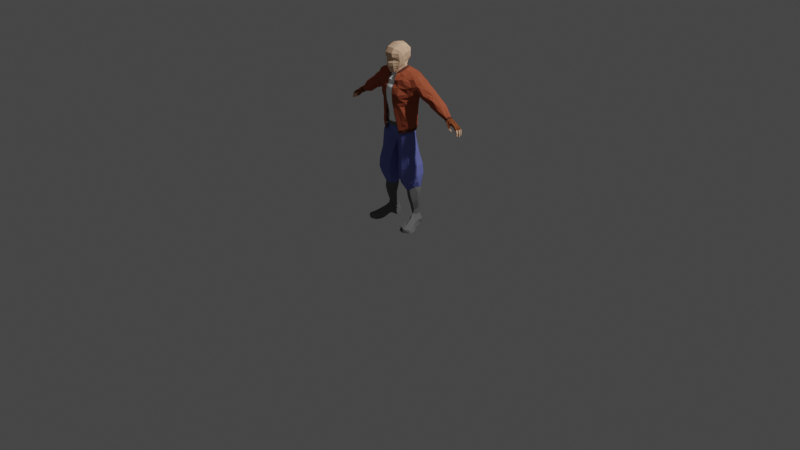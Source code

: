 # Source: Try.blend  (saved by Blender 2.92.15; exported with 4.5.12 LTS)
import bpy
from mathutils import Matrix  # noqa: F401  (used for matrix-valued properties, if any)

bpy.ops.wm.read_factory_settings(use_empty=True)
scene = bpy.context.scene
scene.name = 'Scene'

# ---- collections
col_collection = bpy.data.collections.new('Collection'); scene.collection.children.link(col_collection)

# ---- materials (node trees are filled in below, after node groups)
mat_skin = bpy.data.materials.new('skin')
mat_skin.alpha_threshold = 0.0
mat_skin.use_transparent_shadow = False
mat_skin.diffuse_color = (0.7613, 0.4942, 0.324, 1.0)
mat_skin.roughness = 0.5
mat_skin.specular_intensity = 0.01
mat_skin.line_color = (0.0, 0.0, 0.0, 1.0)
mat_boots = bpy.data.materials.new('boots')
mat_boots.alpha_threshold = 0.0
mat_boots.use_transparent_shadow = False
mat_boots.diffuse_color = (0.1559, 0.1559, 0.1559, 1.0)
mat_boots.roughness = 0.5
mat_boots.line_color = (0.0, 0.0, 0.0, 1.0)
mat_pants = bpy.data.materials.new('pants')
mat_pants.alpha_threshold = 0.0
mat_pants.use_transparent_shadow = False
mat_pants.diffuse_color = (0.153, 0.1743, 0.477, 1.0)
mat_pants.roughness = 0.5
mat_pants.specular_intensity = 0.01
mat_pants.line_color = (0.0, 0.0, 0.0, 1.0)
mat_material = bpy.data.materials.new('Material')
mat_material.use_transparent_shadow = False
mat_gloves = bpy.data.materials.new('Gloves')
mat_gloves.use_transparent_shadow = False
mat_gloves.diffuse_color = (0.2318, 0.07055, 0.0267, 1.0)
mat_belt = bpy.data.materials.new('Belt')
mat_belt.use_transparent_shadow = False
mat_belt.diffuse_color = (0.1559, 0.1559, 0.1559, 1.0)
mat_shirt = bpy.data.materials.new('Shirt')
mat_shirt.use_transparent_shadow = False
mat_shirt.diffuse_color = (1.0, 1.0, 1.0, 1.0)
mat_shirt.roughness = 1.0
mat_shirt.specular_intensity = 0.5137
mat_jacket = bpy.data.materials.new('Jacket')
mat_jacket.use_transparent_shadow = False
mat_jacket.diffuse_color = (0.3763, 0.09092, 0.0457, 1.0)
mat_kragen = bpy.data.materials.new('Kragen')
mat_kragen.use_transparent_shadow = False
mat_kragen.diffuse_color = (0.1413, 0.04667, 0.0319, 1.0)

# ---- material node trees
mat_material.use_nodes = True; mat_material.node_tree.nodes.clear()
_N = mat_material.node_tree.nodes; _L = mat_material.node_tree.links
n0 = _N.new('ShaderNodeBsdfPrincipled'); n0.name = 'Principled BSDF'; n0.location = (10, 300)
n0.distribution = 'GGX'
n0.subsurface_method = 'BURLEY'
n0.inputs[0].default_value = (0.0486, 0.03508, 0.8, 1.0)
n0.inputs[3].default_value = 1.45
n0.inputs[27].default_value = (0.0, 0.0, 0.0, 1.0)
n0.inputs[28].default_value = 1.0
n1 = _N.new('ShaderNodeOutputMaterial'); n1.name = 'Material Output'; n1.location = (300, 300)
_L.new(n0.outputs[0], n1.inputs[0])
n1.is_active_output = True

# ---- world
world_world = bpy.data.worlds.new('World'); scene.world = world_world
world_world.use_nodes = True; world_world.node_tree.nodes.clear()
_N = world_world.node_tree.nodes; _L = world_world.node_tree.links
n0 = _N.new('ShaderNodeOutputWorld'); n0.name = 'World Output'; n0.location = (300, 300)
n1 = _N.new('ShaderNodeBackground'); n1.name = 'Background'; n1.location = (10, 300)
n1.inputs[0].default_value = (0.05088, 0.05088, 0.05088, 1.0)
_L.new(n1.outputs[0], n0.inputs[0])
n0.is_active_output = True
world_world.color = (0.05088, 0.05088, 0.05088)
world_world.use_sun_shadow = False
world_world.sun_shadow_jitter_overblur = 0.0

# ---- cameras
cam_camera = bpy.data.cameras.new('Camera')
cam_camera.clip_end = 100.0
cam_camera.ortho_scale = 7.314

# ---- lights
light_light = bpy.data.lights.new('Light', 'POINT')
light_light.transmission_factor = 0.0
light_light.energy = 1000.0
light_light.shadow_soft_size = 0.1
light_light.shadow_maximum_resolution = 0.006
light_light.use_absolute_resolution = True

# ---- meshes
me_plane_000 = bpy.data.meshes.new('Plane.000')
me_plane_000.from_pydata([(0.5032, 0.1211, 0.332), (1.007, 0.1211, 0.4684), (0.8846, 0.1211, 0.6129), (1.122, 0.1915, 0.1708), (0.4888, 0.1211, 0.5523), (0.6657, 0.1211, 0.6683), (0.5805, 0.2706, 0.1674), (1.101, 0.107, -0.8259), (0.8035, 0.107, -0.745), (1.404, 0.107, -0.6323), (1.381, 0.107, -0.4231), (1.321, 0.107, -0.2273), (1.168, 0.1915, -0.03148), (0.6422, 0.2593, -0.007741), (0.7172, 0.107, -0.287), (0.7017, 0.107, -0.5139), (1.059, 0.3626, -0.5587), (1.006, 0.4507, -0.3478), (0.9012, 0.5916, -0.07417), (0.646, 1.62, 0.6123), (0.8534, 1.684, 0.5704), (0.7762, 1.207, 0.5125), (0.6801, 0.5916, 0.6191), (0.7772, 0.8309, 0.5608), (0.7964, 0.6095, 0.5866), (1.011, 1.808, 0.4373), (1.006, 1.538, 0.4055), (0.9378, 0.9688, 0.4374), (0.9092, 0.6529, 0.4713), (0.9354, 0.6725, 0.2595), (0.6006, 0.5416, 0.3319), (0.8185, 0.6915, 0.1116), (0.8337, 0.8816, 0.1655), (0.6888, 0.843, 0.1421), (0.5775, 0.916, 0.3111), (0.9323, 0.9664, 0.3052), (1.001, 1.424, 0.2417), (0.5055, 1.298, 0.2618), (0.6878, 1.201, 0.04414), (0.87, 1.306, 0.02898), (0.8537, 1.65, -0.07218), (0.6783, 1.539, -0.07724), (0.4685, 1.545, 0.1143), (1.018, 1.853, 0.2167), (0.5506, 1.578, 0.475), (0.6158, 1.233, 0.4259), (0.62, 0.8735, 0.4431), (0.5481, 0.4995, 0.4809), (0.5366, 0.4694, 0.3609), (0.8238, 0.296, -0.6502), (1.107, 0.2922, -0.7983), (1.355, 0.2381, -0.6045), (1.264, 0.2859, -0.3953), (1.209, 0.3384, -0.2132), (1.103, 0.4128, 0.003096), (0.5514, 0.3785, 0.3711), (0.6979, 0.4783, 0.05535), (0.751, 0.4305, -0.1913), (0.7675, 0.3664, -0.4195), (1.079, 0.4423, 0.2063), (1.041, 0.395, 0.4821), (0.9337, 0.3459, 0.6097), (0.6813, 0.2769, 0.6864), (0.4986, 0.3141, 0.6069), (0.6333, 0.4856, 0.2162), (0.6729, 0.6392, 0.2158), (0.7474, 1.976, 0.3068), (0.722, 4.943, 0.08991), (0.6872, 4.868, -0.1211), (2.043e-21, 4.452, -0.203), (0.5023, 4.701, -0.27), (0.3168, 4.57, -0.3125), (0.747, 4.734, 0.2489), (0.7719, 4.788, 0.0459), (0.3312, 4.336, -0.2949), (2.043e-21, 4.276, -0.09463), (0.5543, 4.441, -0.3587), (0.7286, 4.65, -0.2593), (0.6081, 4.626, 0.4419), (0.5412, 4.453, 0.5494), (0.319, 4.398, 0.6376), (2.043e-21, 4.398, 0.5835), (2.043e-21, 4.616, 0.5669), (0.2963, 4.608, 0.6333), (0.512, 4.698, 0.5465), (0.6787, 4.888, 0.2395), (0.5217, 4.877, 0.4918), (0.293, 4.829, 0.5776), (2.043e-21, 4.826, 0.5504), (2.043e-21, 4.22, 0.229), (0.6673, 4.561, 0.402), (0.5935, 4.362, 0.501), (0.4429, 4.279, 0.5631), (2.043e-21, 4.262, 0.4977), (0.2295, 3.512, 0.4722), (0.5221, 3.56, 0.5881), (0.8359, 3.761, 0.4722), (0.1253, 3.494, 0.134), (0.8359, 3.761, -0.2443), (0.2295, 3.512, -0.2443), (0.5221, 3.56, -0.3554), (0.9546, 3.805, 0.134), (1.095, 3.206, 0.08018), (0.607, 3.04, -0.4318), (0.2761, 3.057, -0.3155), (0.9674, 3.146, -0.3155), (0.1496, 3.072, 0.08018), (0.9674, 3.146, 0.5831), (0.607, 3.04, 0.7043), (0.2761, 3.057, 0.5831), (0.3052, 2.672, 0.6002), (0.6341, 2.684, 0.7278), (0.9961, 2.698, 0.6002), (0.1882, 2.668, 0.09157), (0.9961, 2.698, -0.3252), (0.3052, 2.672, -0.3252), (0.6341, 2.684, -0.4476), (1.136, 2.703, 0.09157), (1.101, 2.387, 0.1693), (0.6444, 2.304, -0.322), (0.3457, 2.249, -0.2104), (0.9732, 2.364, -0.2104), (0.2394, 2.23, 0.1693), (0.9732, 2.364, 0.5384), (0.6444, 2.304, 0.6547), (0.3457, 2.249, 0.5384), (0.4491, 1.9, 0.4102), (0.6598, 1.933, 0.6063), (0.8896, 2.003, 0.5379), (0.4041, 1.884, 0.1354), (0.9606, 2.099, 0.1055), (0.5911, 1.889, -0.07347), (0.7818, 1.965, -0.1011), (1.001, 2.074, 0.3208), (0.1894, 8.697, -0.5033), (0.4274, 8.584, -0.3593), (0.2211, 8.8, 0.2083), (0.3811, 8.687, 0.1619), (0.0004701, 8.706, -0.5032), (2.043e-21, 8.837, 0.2355), (0.4224, 8.701, -0.114), (0.1915, 8.847, -0.1453), (2.043e-21, 8.871, -0.1647), (0.3427, 8.195, 0.3694), (0.3874, 8.479, 0.3325), (0.418, 8.084, -0.3438), (0.418, 8.342, -0.3996), (0.193, 8.033, -0.5547), (0.2017, 8.311, -0.6194), (2.043e-21, 8.027, -0.6735), (2.043e-21, 8.287, -0.664), (2.043e-21, 8.235, 0.5355), (2.043e-21, 8.577, 0.4906), (0.1928, 8.226, 0.5089), (0.2577, 8.561, 0.447), (0.3942, 8.171, 0.09402), (0.4943, 8.488, -0.05537), (0.3194, 8.143, -0.4042), (0.3352, 8.239, -0.4445), (0.19, 8.103, -0.5231), (0.1929, 8.23, -0.552), (2.043e-21, 8.11, -0.6544), (2.043e-21, 8.234, -0.6477), (0.418, 8.465, -0.424), (0.194, 8.494, -0.6336), (2.043e-21, 8.485, -0.6498), (0.2999, 7.792, -0.3545), (0.3662, 7.919, -0.358), (0.1888, 7.772, -0.5215), (0.2054, 7.899, -0.5441), (0.279, 7.714, -0.2846), (2.043e-21, 7.558, -0.4838), (0.1478, 7.583, -0.438), (0.418, 7.941, -0.08503), (0.4603, 8.144, -0.1374), (0.4981, 8.349, -0.2067), (2.043e-21, 7.745, -0.6005), (2.043e-21, 7.871, -0.6415), (3.415, 5.336, 0.414), (3.483, 5.264, 0.3447), (3.455, 5.429, 0.4915), (2.958, 5.527, 0.1789), (3.016, 5.674, 0.2746), (2.89, 5.766, 0.5309), (3.063, 5.88, 0.3875), (2.896, 5.823, 0.5223), (3.062, 5.799, 0.2351), (2.847, 5.765, 0.3361), (3.004, 5.731, 0.3906), (2.999, 5.85, 0.4838), (2.945, 5.903, 0.2979), (3.482, 5.27, 0.3043), (3.406, 5.426, 0.4313), (3.168, 5.623, 0.4748), (3.433, 5.292, 0.2589), (3.365, 5.337, 0.27), (3.423, 5.305, 0.2074), (3.362, 5.342, 0.2219), (3.333, 5.536, 0.4302), (2.767, 5.712, 0.2403), (2.97, 5.648, 0.2368), (3.298, 5.538, 0.2242), (3.286, 5.379, 0.5152), (3.304, 5.46, 0.4967), (3.006, 5.767, 0.1908), (3.082, 5.606, 0.1557), (3.395, 5.569, 0.2872), (3.256, 5.725, 0.4065), (3.38, 5.564, 0.2156), (3.303, 5.573, 0.5264), (3.178, 5.455, 0.125), (3.304, 5.541, 0.303), (3.166, 5.521, 0.1577), (3.362, 5.362, 0.4874), (3.407, 5.313, 0.3509), (3.367, 5.428, 0.2863), (3.13, 5.486, 0.1994), (3.209, 5.538, 0.5536), (3.444, 5.431, 0.2743), (3.411, 5.565, 0.453), (3.429, 5.437, 0.2133), (3.362, 5.428, 0.2188), (3.392, 5.564, 0.5065), (3.3, 5.532, 0.487), (3.248, 5.551, 0.4986), (3.271, 5.449, 0.5434), (3.466, 5.286, 0.454), (3.342, 5.342, 0.523), (3.115, 5.608, 0.5446), (3.414, 5.321, 0.3068), (3.223, 5.72, 0.2306), (2.833, 5.785, 0.1708), (3.393, 5.328, 0.4482), (3.213, 5.71, 0.5021), (3.256, 5.714, 0.3273), (3.211, 5.633, 0.3268), (3.018, 5.556, 0.1131), (3.211, 5.634, 0.4061), (3.04, 5.549, 0.2168), (3.413, 5.414, 0.3095), (3.132, 5.424, 0.179), (3.404, 5.41, 0.3747), (3.177, 5.662, 0.558), (3.352, 5.467, 0.5181), (3.485, 5.413, 0.3208), (3.48, 5.304, 0.4234), (3.488, 5.415, 0.3723), (3.272, 5.562, 0.5707), (3.47, 5.439, 0.4497), (3.018, 5.655, 0.1728), (3.432, 5.562, 0.3894), (3.341, 5.533, 0.3142), (3.426, 5.554, 0.3254), (3.331, 5.53, 0.3923), (3.31, 5.391, 0.4829), (3.326, 5.451, 0.5576), (3.378, 5.42, 0.4764), (3.189, 5.631, 0.238), (3.048, 5.72, 0.3268), (2.96, 5.744, 0.4703), (1.894, 6.705, 0.5408), (0.6762, 5.121, 0.09889), (0.6479, 5.047, -0.1252), (2.043e-21, 4.741, -0.2815), (0.4641, 4.881, -0.257), (0.2865, 4.752, -0.3084), (1.215, 6.96, -0.04687), (1.297, 7.04, -0.02051), (1.842, 6.712, 0.1415), (1.924, 6.151, 0.2673), (1.926, 6.281, 0.135), (2.676, 5.792, 0.2824), (1.234, 6.983, 0.06227), (0.8778, 6.547, 0.3885), (0.9942, 6.822, -0.1416), (1.113, 6.782, 0.02905), (1.408, 6.47, 0.2389), (1.154, 6.643, 0.2476), (0.7664, 6.32, 0.3585), (0.5924, 5.282, 0.27), (0.9786, 6.649, 0.2648), (0.9668, 6.657, -0.1504), (0.7602, 6.354, 0.1786), (0.8034, 6.663, -0.2467), (2.753, 5.939, 0.2512), (2.812, 5.935, 0.4812), (2.826, 5.979, 0.3739), (2.064, 6.636, 0.4789), (2.042, 6.647, 0.3306), (1.995, 6.558, 0.1414), (1.918, 6.738, 0.3745), (1.715, 6.924, 0.2955), (1.89, 6.713, 0.2664), (1.876, 6.597, 0.1145), (1.496, 6.565, 0.03095), (0.5985, 5.255, -0.2163), (0.3863, 5.145, -0.3379), (2.043e-21, 5.034, -0.3889), (0.1964, 5.056, -0.3936), (0.6436, 5.302, 0.03393), (0.8499, 6.495, -0.0811), (1.586, 6.728, -0.001918), (1.38, 7.101, 0.1298), (1.015, 7.446, 0.2788), (0.9724, 7.441, 0.1305), (1.093, 7.416, 0.08352), (1.212, 7.329, 0.05863), (1.318, 7.182, 0.1099), (1.221, 7.088, -0.06091), (1.152, 7.231, -0.09191), (1.048, 7.343, -0.07736), (0.8868, 7.432, 0.01455), (0.9155, 7.188, -0.1565), (0.9936, 7.02, -0.2027), (0.8234, 6.551, -0.2193), (0.8156, 6.938, -0.2888), (0.678, 7.125, -0.3179), (0.5689, 7.278, -0.3299), (0.3565, 7.239, -0.4016), (0.402, 7.086, -0.4182), (0.4567, 6.919, -0.4623), (0.4805, 6.613, -0.5549), (0.1579, 6.657, -0.6237), (0.1495, 6.909, -0.5713), (0.1487, 7.055, -0.4641), (0.1414, 7.224, -0.4476), (0.6342, 5.067, 0.2527), (0.4819, 5.012, 0.4837), (0.2601, 4.964, 0.5623), (2.043e-21, 4.96, 0.5374), (2.043e-21, 5.572, 0.5962), (2.043e-21, 5.223, 0.5714), (0.1637, 5.217, 0.5718), (0.1203, 5.578, 0.6156), (0.3826, 5.23, 0.5169), (2.043e-21, 5.853, 0.605), (0.2003, 5.839, 0.6469), (0.4197, 5.834, 0.5737), (0.4339, 6.171, 0.6781), (0.6836, 6.128, 0.4268), (0.7186, 6.441, 0.5724), (0.8041, 6.667, 0.6223), (1.098, 6.817, 0.6022), (1.21, 6.965, 0.6101), (1.33, 7.11, 0.5165), (1.412, 7.109, 0.2982), (1.324, 7.216, 0.3136), (1.225, 7.327, 0.3728), (1.192, 7.214, 0.5354), (0.7025, 6.954, 0.7037), (0.6283, 6.796, 0.7209), (0.4937, 6.491, 0.7595), (1.003, 7.258, 0.5378), (1.079, 7.413, 0.3919), (0.9686, 7.454, 0.441), (0.0528, 7.331, 0.6372), (0.2736, 7.342, 0.6606), (0.6775, 7.466, 0.557), (0.3707, 7.495, 0.6242), (0.05411, 7.466, 0.6183), (1.963, 6.624, 0.5372), (1.73, 6.626, 0.5637), (1.68, 6.561, 0.5648), (1.765, 6.423, 0.5473), (1.918, 6.287, 0.5032), (1.762, 6.323, 0.4837), (1.677, 6.471, 0.5829), (1.588, 6.637, 0.6248), (1.721, 6.733, 0.5914), (1.222, 6.602, 0.5428), (1.394, 6.434, 0.5477), (1.63, 6.913, 0.4884), (1.586, 6.887, 0.5786), (1.47, 6.738, 0.5811), (1.412, 6.635, 0.6327), (1.488, 7.025, 0.4948), (1.24, 6.579, 0.3526), (1.385, 6.411, 0.3435), (1.758, 6.268, 0.2664), (1.018, 6.731, 0.4892), (2.721, 5.769, 0.3909), (2.788, 5.902, 0.5024), (2.759, 5.828, 0.4835), (0.1358, 7.344, -0.3249), (0.3234, 7.364, -0.2369), (0.5531, 7.381, -0.162), (0.5522, 7.562, 0.1143), (0.769, 7.287, -0.162), (0.6381, 7.555, 0.2797), (0.8689, 7.495, 0.2571), (0.8265, 7.473, 0.07627), (0.6576, 7.535, 0.398), (0.6768, 7.514, 0.5147), (1.982, 6.515, 0.5593), (1.951, 6.403, 0.5793), (2.244, 5.948, 0.3337), (2.355, 6.22, 0.1495), (2.294, 6.081, 0.1869), (2.409, 6.334, 0.4335), (2.407, 6.364, 0.2725), (2.365, 6.342, 0.2028), (2.32, 6.18, 0.591), (2.369, 6.362, 0.5494), (2.275, 6.046, 0.5644), (0.2715, 6.357, 0.7465), (0.1964, 6.11, 0.7162), (2.043e-21, 6.093, 0.6357), (2.043e-21, 6.336, 0.6655), (0.4765, 6.616, 0.7563), (0.5968, 6.871, 0.7393), (0.4641, 6.738, 0.7821), (0.2251, 6.499, 0.7215), (0.08427, 6.435, 0.7113), (0.04316, 6.526, 0.7191), (0.8725, 7.295, 0.5563), (0.5117, 7.25, 0.6129), (0.4205, 6.879, 0.7758), (0.4315, 7.036, 0.749), (0.3413, 7.22, 0.6522), (0.5612, 7.142, 0.6956), (0.596, 7.042, 0.7011), (0.3852, 6.807, 0.7758), (0.1873, 6.731, 0.7809), (0.02594, 6.701, 0.7806), (0.04402, 6.87, 0.7801), (0.2463, 6.9, 0.7903), (0.2463, 7.058, 0.7609), (0.03438, 7.028, 0.7499), (0.04209, 7.201, 0.7029), (0.1884, 7.231, 0.687), (0.3254, 5.558, 0.5556), (0.6778, 5.919, 0.1973), (0.6382, 5.743, -0.06084), (0.2938, 5.965, -0.4493), (0.5362, 5.817, -0.2529), (0.2956, 5.721, -0.3533), (0.1467, 5.965, -0.5101), (0.1265, 5.687, -0.4732), (0.1557, 6.279, -0.5994), (0.5467, 5.571, 0.242), (0.6353, 5.529, -0.02684), (0.1479, 5.428, -0.4384), (0.3061, 5.465, -0.3293), (0.5183, 5.53, -0.2389), (0.6827, 6.046, -0.008575), (0.4721, 6.054, -0.415), (0.3535, 6.216, -0.5008), (0.1623, 6.541, -0.6177), (0.505, 6.445, -0.4911), (0.6563, 6.271, -0.273), (0.3328, 7.948, 0.02912), (0.04265, 7.573, -0.3357), (0.1145, 7.628, -0.2858), (0.1855, 7.708, -0.1732), (0.2957, 8.053, 0.3021), (0.1365, 8.064, 0.4494), (0.277, 7.833, 0.2154), (0.02063, 7.816, 0.3357), (0.1359, 7.808, 0.2898), (2.043e-21, 8.069, 0.4152), (2.043e-21, 7.716, 0.4663), (0.1459, 7.704, 0.4156), (0.326, 7.672, 0.3227), (0.3514, 7.685, 0.06331), (0.2528, 7.565, -0.146), (0.1302, 7.526, -0.2829), (0.06436, 7.553, 0.5367), (0.3132, 7.599, 0.5646), (0.8799, 7.166, 0.6415), (1.035, 7.104, 0.5963), (1.174, 7.09, 0.618), (0.9408, 7.002, 0.6463), (1.816, 6.387, 0.1231), (1.711, 6.893, 0.1932), (1.602, 6.995, 0.2685), (1.596, 6.95, 0.1503), (1.611, 6.815, 0.08321), (0.6881, 1.176, 0.09411), (0.58, 1.186, 0.2722), (0.5961, 1.004, 0.2772), (0.6881, 0.957, 0.1198), (0.7015, 0.9283, 0.1268), (0.609, 0.9226, 0.3317), (0.6208, 0.7404, 0.3175), (0.8199, 1.392, 0.02418), (0.6803, 1.385, 0.01853), (0.5653, 1.4, 0.1655), (0.9357, 1.386, 0.1671), (0.9165, 1.206, 0.1882), (0.5867, 1.219, 0.1868), (0.6864, 1.176, 0.06013), (0.8261, 1.183, 0.06578), (0.7905, 1.624, -0.04306), (0.8936, 1.613, 0.1002), (0.8883, 1.432, 0.1167), (0.7784, 1.847, -0.06452), (0.6184, 1.817, -0.07033), (0.4752, 1.804, 0.0747), (0.9081, 1.852, 0.07458), (0.9159, 1.67, 0.08339), (0.5242, 1.627, 0.08356), (0.6546, 1.605, -0.04546), (0.8145, 1.634, -0.03965), (0.8062, 7.461, 0.5057), (0.6999, 7.273, 0.5834), (0.8971, 7.49, 0.3625), (4.433e-07, 7.466, 0.6183), (-7.451e-09, 6.659, -0.6255), (-0.005165, 7.343, -0.3243), (4.936e-07, 6.526, 0.7191), (-7.451e-08, 6.542, -0.6224), (5.96e-08, 5.428, -0.4384), (5.141e-07, 6.701, 0.7806), (-1.49e-08, 6.283, -0.6156), (2.98e-08, 5.687, -0.4732), (0.0, 7.585, -0.3206), (5.141e-07, 6.87, 0.7801), (-2.98e-08, 6.911, -0.5909), (1.49e-08, 5.965, -0.5101), (8.941e-08, 7.526, -0.2829), (0.0, 7.057, -0.5006), (4.321e-07, 7.553, 0.5367), (3.8e-07, 7.815, 0.3296), (4.582e-07, 7.331, 0.6372), (6.706e-08, 7.216, -0.4433), (4.806e-07, 7.201, 0.7029), (4.992e-07, 7.028, 0.7499), (2.043e-21, 5.398, 0.5839), (0.1419, 5.398, 0.5938), (0.3539, 5.395, 0.5363), (0.5695, 5.427, 0.2559), (0.1721, 5.243, -0.4161), (0.3461, 5.306, -0.3336), (0.5582, 5.393, -0.2277), (0.6394, 5.416, 0.003441), (2.99e-08, 5.232, -0.4137), (0.6171, 5.286, 0.2831), (0.3982, 5.231, 0.5404), (0.6715, 5.306, 0.03442), (0.3972, 5.146, -0.3639), (0.2009, 5.055, -0.4214), (-0.0002264, 5.031, -0.4169), (0.6195, 5.258, -0.2348), (-0.0009992, 5.396, 0.612), (-0.0009992, 5.22, 0.5995), (0.1672, 5.215, 0.5997), (-0.0002264, 5.228, -0.4418), (0.1447, 5.396, 0.6218), (0.3683, 5.395, 0.5606), (0.5945, 5.431, 0.2685), (0.1771, 5.241, -0.4438), (0.3573, 5.307, -0.3595), (0.5797, 5.396, -0.2457), (0.6674, 5.42, 0.00216)], [], [(64, 31, 18, 56), (17, 57, 56, 18), (16, 58, 57, 17), (50, 49, 58, 16), (54, 18, 31, 29), (53, 17, 18, 54), (52, 16, 17, 53), (51, 50, 16, 52), (10, 15, 8, 9), (14, 15, 10, 11), (13, 14, 11, 12), (13, 12, 3, 6), (3, 1, 0, 6), (2, 4, 0, 1), (5, 4, 2), (9, 8, 7), (20, 19, 21), (25, 20, 21, 26), (26, 21, 23, 27), (23, 22, 24), (27, 23, 24, 28), (26, 36, 43, 25), (28, 29, 35, 27), (27, 35, 36, 26), (31, 32, 35, 29), (30, 34, 33, 65), (65, 33, 32, 31), (33, 38, 39, 32), (34, 37, 38, 33), (32, 39, 36, 35), (39, 40, 43, 36), (37, 42, 41, 38), (38, 41, 40, 39), (45, 44, 42, 37), (21, 19, 44, 45), (46, 45, 37, 34), (23, 21, 45, 46), (46, 47, 22, 23), (34, 30, 47, 46), (48, 55, 47), (48, 64, 55), (48, 47, 30), (64, 48, 30), (49, 50, 7, 8), (50, 51, 9, 7), (51, 52, 10, 9), (52, 53, 11, 10), (53, 54, 12, 11), (29, 59, 54), (3, 12, 54, 59), (60, 59, 29, 28), (1, 3, 59, 60), (61, 60, 28, 24), (2, 1, 60, 61), (62, 61, 24, 22), (5, 2, 61, 62), (63, 62, 22, 47), (4, 5, 62, 63), (63, 55, 0, 4), (63, 47, 55), (6, 0, 55, 64), (13, 6, 64, 56), (56, 57, 14, 13), (57, 58, 15, 14), (58, 49, 8, 15), (30, 65, 31, 64), (129, 42, 44, 126), (126, 44, 19, 127), (128, 20, 25, 133), (130, 43, 40, 132), (131, 41, 42, 129), (132, 40, 41, 131), (133, 25, 43, 130), (127, 19, 20, 128), (72, 73, 67, 85), (68, 67, 73, 77), (77, 76, 70, 68), (74, 75, 69, 71), (76, 74, 71, 70), (72, 85, 78, 90), (78, 85, 84, 79), (79, 84, 83, 80), (80, 83, 82, 81), (83, 87, 88, 82), (84, 86, 87, 83), (84, 85, 86), (93, 92, 80, 81), (92, 91, 79, 80), (91, 90, 78, 79), (327, 86, 85, 326), (326, 85, 67, 261), (329, 88, 87, 328), (328, 87, 86, 327), (264, 70, 71, 265), (265, 71, 69, 263), (262, 68, 70, 264), (261, 67, 68, 262), (101, 72, 90, 96), (97, 94, 93, 89), (95, 92, 93, 94), (95, 91, 92), (96, 90, 91, 95), (99, 97, 89, 75), (100, 74, 76), (99, 75, 74, 100), (100, 76, 77, 98), (98, 77, 73, 101), (101, 73, 72), (105, 98, 101, 102), (108, 95, 94, 109), (103, 100, 98, 105), (104, 99, 100, 103), (104, 106, 97, 99), (107, 96, 95, 108), (106, 109, 94, 97), (102, 101, 96, 107), (117, 102, 107, 112), (113, 110, 109, 106), (112, 107, 108, 111), (115, 113, 106, 104), (115, 104, 103, 116), (116, 103, 105, 114), (111, 108, 109, 110), (114, 105, 102, 117), (121, 114, 117, 118), (124, 111, 110, 125), (119, 116, 114, 121), (120, 115, 116, 119), (120, 122, 113, 115), (123, 112, 111, 124), (122, 125, 110, 113), (118, 117, 112, 123), (133, 118, 123, 128), (129, 126, 125, 122), (128, 123, 124, 127), (131, 129, 122, 120), (131, 120, 119, 132), (132, 119, 121, 130), (127, 124, 125, 126), (130, 121, 118, 133), (140, 141, 136, 137), (134, 164, 165, 138), (141, 142, 139, 136), (153, 151, 459, 455), (154, 152, 151, 153), (136, 139, 152, 154), (143, 153, 455, 454), (144, 154, 153, 143), (137, 136, 154, 144), (155, 143, 454, 450), (156, 144, 143, 155), (140, 137, 144, 156), (161, 159, 147, 149), (162, 160, 159, 161), (150, 148, 160, 162), (159, 157, 145, 147), (160, 158, 157, 159), (148, 146, 158, 160), (165, 164, 148, 150), (138, 142, 141, 134), (164, 163, 146, 148), (135, 134, 141, 140), (168, 166, 170, 172), (169, 167, 166, 168), (147, 145, 167, 169), (171, 172, 452, 451), (174, 155, 450, 173), (175, 156, 155, 174), (173, 450, 453, 170), (172, 170, 453, 452), (158, 146, 145, 157), (175, 174, 145, 146), (156, 175, 135, 140), (146, 163, 135, 175), (173, 167, 145, 174), (173, 170, 166, 167), (177, 169, 168, 176), (177, 149, 147, 169), (171, 176, 168, 172), (249, 204, 200), (285, 189, 184, 286), (189, 285, 381, 185), (183, 185, 381, 382), (185, 183, 228, 242), (185, 242, 233, 189), (233, 207, 184, 189), (207, 234, 190, 184), (230, 186, 190, 234), (186, 204, 284, 190), (184, 190, 284, 286), (230, 257, 182, 186), (186, 182, 200, 204), (216, 212, 205, 238), (216, 240, 210, 212), (181, 236, 210, 240), (231, 236, 181, 199), (199, 271, 284, 231), (216, 238, 181, 240), (238, 200, 199, 181), (200, 182, 187, 199), (187, 380, 271, 199), (193, 259, 188, 237), (188, 259, 380, 187), (215, 211, 201, 221), (221, 197, 195, 215), (196, 194, 195, 197), (191, 179, 214, 229), (241, 239, 229, 214), (253, 251, 239, 241), (253, 237, 235, 251), (193, 237, 198, 223), (223, 198, 192, 256), (192, 178, 232, 256), (226, 232, 178, 245), (213, 227, 202, 254), (202, 225, 203, 254), (217, 224, 203, 225), (193, 224, 217, 228), (247, 242, 228, 217), (255, 247, 217, 225), (225, 202, 227, 255), (247, 209, 233, 242), (247, 255, 243, 209), (227, 213, 243, 255), (207, 233, 222, 219), (180, 248, 219, 222), (245, 248, 180, 226), (252, 234, 207, 250), (250, 246, 244, 252), (244, 246, 179, 191), (220, 218, 194, 196), (220, 208, 206, 218), (230, 234, 206, 208), (208, 201, 257, 230), (220, 221, 201, 208), (220, 196, 197, 221), (205, 212, 210, 236), (231, 249, 205, 236), (249, 231, 284, 204), (200, 238, 205, 249), (235, 211, 206, 234), (251, 235, 234, 252), (252, 244, 239, 251), (215, 218, 206, 211), (218, 215, 195, 194), (244, 191, 229, 239), (253, 250, 207, 237), (207, 219, 198, 237), (192, 198, 219, 248), (253, 241, 246, 250), (241, 214, 179, 246), (248, 245, 178, 192), (256, 232, 226, 180), (223, 256, 180, 222), (193, 223, 222, 233), (224, 193, 233, 209), (209, 243, 203, 224), (243, 213, 254, 203), (235, 257, 201, 211), (235, 258, 182, 257), (235, 237, 188, 258), (258, 188, 187, 182), (193, 228, 183, 259), (183, 382, 380, 259), (474, 475, 302, 345), (345, 344, 375, 474), (287, 288, 290, 260), (290, 291, 371, 260), (326, 261, 299, 279), (261, 262, 295, 299), (262, 264, 296, 295), (265, 263, 297, 298), (264, 265, 298, 296), (306, 305, 353, 347), (307, 306, 347, 346), (302, 307, 346, 345), (272, 275, 277), (277, 275, 294, 276), (275, 266, 301, 294), (267, 476, 301, 266), (292, 268, 476, 473), (268, 293, 301, 476), (272, 273, 280, 275), (273, 278, 282, 280), (275, 280, 281, 274), (276, 294, 472), (282, 278, 431, 444), (530, 534, 440, 439), (280, 282, 300, 281), (281, 300, 314), (281, 314, 283, 274), (283, 314, 448, 321), (288, 289, 292, 290), (290, 292, 473, 291), (472, 294, 301, 293), (289, 472, 293), (531, 441, 442, 532), (437, 441, 511, 514), (532, 442, 443, 533), (533, 443, 440, 534), (305, 310, 311, 304), (306, 309, 310, 305), (307, 308, 309, 306), (308, 274, 313, 309), (309, 313, 312, 310), (310, 312, 387, 311), (318, 384, 385, 317), (312, 316, 317, 387), (313, 315, 316, 312), (274, 283, 315, 313), (283, 321, 320, 315), (315, 320, 319, 316), (316, 319, 318, 317), (317, 385, 311, 387), (319, 324, 325, 318), (320, 323, 324, 319), (321, 322, 323, 320), (448, 447, 322, 321), (326, 279, 334, 327), (327, 334, 332, 328), (328, 332, 331, 329), (333, 430, 337, 336), (330, 333, 336, 335), (527, 528, 333, 330), (528, 529, 430, 333), (530, 439, 430, 529), (431, 278, 340, 339), (339, 340, 351, 338), (341, 350, 351, 340), (379, 349, 350, 341), (345, 346, 348, 344), (346, 347, 348), (348, 347, 353, 352), (356, 358, 359, 355), (415, 357, 358, 356), (361, 360, 260, 368), (362, 361, 368, 367), (363, 362, 367, 366), (364, 363, 366, 365), (365, 366, 374, 370), (367, 373, 374, 366), (368, 372, 373, 367), (260, 371, 372, 368), (370, 374, 342, 369), (371, 291, 474, 375), (372, 371, 375, 344), (373, 372, 344, 343), (374, 373, 343, 342), (377, 376, 277, 276), (340, 278, 273, 341), (379, 272, 277, 376), (341, 273, 272, 379), (384, 383, 465, 464), (386, 385, 464, 463), (389, 390, 386, 388), (385, 384, 464), (462, 388, 386, 463), (390, 389, 304, 311), (391, 505, 389, 388), (505, 354, 303), (357, 503, 392), (467, 392, 391, 388, 462), (467, 358, 357, 392), (466, 359, 358, 467), (466, 521, 506, 359), (402, 287, 260, 360), (361, 362, 394, 393), (361, 393, 402, 360), (362, 363, 364, 394), (398, 287, 402), (403, 364, 269, 395), (400, 289, 288, 399), (396, 472, 289, 400), (402, 393, 394, 401), (405, 338, 351, 404), (406, 405, 404, 407), (405, 406, 335, 336), (338, 405, 336, 337), (404, 351, 350, 408), (354, 414, 352, 353), (420, 349, 471, 468), (410, 408, 350, 409), (410, 411, 404, 408), (412, 407, 404, 411), (415, 504, 503, 357), (422, 423, 413, 412, 411), (411, 410, 421, 422), (419, 420, 468), (416, 409, 420, 417), (419, 415, 356, 418), (398, 286, 284, 399), (400, 399, 284), (396, 400, 284), (396, 284, 271, 397), (398, 402, 285, 286), (401, 381, 285, 402), (403, 382, 381, 401), (403, 395, 380, 382), (395, 397, 271, 380), (417, 420, 419, 418), (421, 410, 409, 416), (413, 509, 407, 412), (423, 512, 509, 413), (424, 516, 512, 423), (424, 423, 422, 425), (422, 421, 416, 425), (427, 424, 425, 426), (427, 526, 516, 424), (428, 525, 526, 427), (426, 425, 416, 417), (355, 523, 525, 428), (428, 427, 426, 429), (429, 426, 417, 418), (429, 356, 355, 428), (429, 418, 356), (439, 440, 432, 431), (432, 440, 443, 434), (434, 445, 449, 444), (445, 433, 446), (436, 438, 446, 433), (435, 433, 445, 434), (433, 435, 437, 436), (435, 434, 443, 442), (437, 435, 442, 441), (438, 447, 448, 446), (446, 448, 449, 445), (448, 314, 300, 449), (449, 300, 282, 444), (458, 461, 462, 456), (458, 456, 455, 459), (457, 460, 461, 458), (459, 522, 457), (457, 458, 459), (461, 460, 521, 466), (359, 506, 523, 355), (461, 466, 467, 462), (463, 464, 453, 450), (453, 464, 465, 452), (451, 452, 465, 519, 515), (434, 444, 431, 432), (377, 370, 369, 376), (369, 342, 379, 376), (365, 378, 269, 364), (377, 378, 365, 370), (439, 431, 337, 430), (339, 338, 337, 431), (455, 456, 450, 454), (462, 463, 450, 456), (386, 390, 311, 385), (325, 383, 384, 318), (469, 352, 414, 468), (470, 348, 352, 469), (348, 470, 343, 344), (470, 469, 342, 343), (471, 349, 379, 342), (468, 471, 342, 469), (419, 468, 414, 504, 415), (305, 304, 303), (354, 353, 303), (353, 305, 303), (293, 268, 292, 289), (287, 398, 399, 288), (401, 394, 364, 403), (396, 397, 270, 472), (270, 397, 395, 269), (472, 270, 269, 378), (472, 378, 377, 276), (475, 474, 291, 473), (274, 308, 266, 275), (475, 476, 267, 302), (307, 267, 266, 308), (307, 302, 267), (476, 475, 473), (477, 478, 479, 480), (479, 478, 477, 480), (481, 482, 483), (483, 482, 481), (489, 486, 485, 484, 487, 488, 491, 490), (484, 485, 490, 491), (485, 486, 489, 490), (487, 484, 491, 488), (492, 493, 494), (493, 492, 494), (500, 497, 496, 495, 498, 499, 502, 501), (495, 496, 501, 502), (496, 497, 500, 501), (498, 495, 502, 499), (436, 518, 513, 438), (324, 520, 524, 325), (322, 507, 517, 323), (447, 510, 507, 322), (438, 513, 510, 447), (323, 517, 520, 324), (349, 420, 409, 350), (392, 503, 505, 391), (503, 504, 414, 354), (354, 505, 503), (389, 505, 303, 304), (535, 511, 441, 531), (524, 508, 383, 325), (508, 519, 465, 383), (515, 171, 451), (514, 518, 436, 437), (522, 460, 457), (296, 298, 540, 539), (331, 332, 545, 544), (530, 529, 548, 549), (535, 531, 550, 546), (527, 331, 544, 543), (534, 530, 549, 553), (279, 299, 538, 536), (531, 532, 551, 550), (541, 546, 550, 540), (536, 549, 548, 537), (545, 537, 548, 547), (544, 545, 547, 543), (542, 552, 553, 538), (539, 551, 552, 542), (540, 550, 551, 539), (536, 538, 553, 549), (529, 528, 547, 548), (334, 279, 536, 537), (298, 297, 541, 540), (528, 527, 543, 547), (295, 296, 539, 542), (533, 534, 553, 552), (297, 535, 546, 541), (299, 295, 542, 538), (332, 334, 537, 545), (532, 533, 552, 551), (163, 164, 134, 135)])
me_plane_000.polygons.foreach_set('material_index', [1, 1, 1, 1, 1, 1, 1, 1, 1, 1, 1, 1, 1, 1, 1, 1, 1, 1, 1, 1, 1, 1, 1, 1, 1, 1, 1, 1, 1, 1, 1, 1, 1, 1, 1, 1, 1, 1, 1, 1, 1, 1, 1, 1, 1, 1, 1, 1, 1, 1, 1, 1, 1, 1, 1, 1, 1, 1, 1, 1, 1, 1, 1, 1, 1, 1, 1, 1, 1, 1, 1, 1, 1, 1, 2, 2, 2, 2, 2, 2, 2, 2, 2, 2, 2, 2, 2, 2, 2, 2, 2, 2, 2, 2, 2, 2, 2, 2, 2, 2, 2, 2, 2, 2, 2, 2, 2, 2, 2, 2, 2, 2, 2, 2, 2, 2, 2, 2, 2, 2, 2, 2, 2, 2, 2, 2, 2, 2, 2, 2, 2, 2, 2, 2, 2, 2, 2, 2, 2, 2, 0, 0, 0, 0, 0, 0, 0, 0, 0, 0, 0, 0, 0, 0, 0, 0, 0, 0, 0, 0, 0, 0, 0, 0, 0, 0, 0, 0, 0, 0, 0, 0, 0, 0, 0, 0, 0, 0, 0, 4, 4, 4, 4, 4, 4, 4, 4, 4, 4, 4, 4, 4, 0, 0, 0, 4, 4, 0, 4, 4, 4, 4, 4, 0, 0, 0, 0, 0, 0, 4, 4, 0, 0, 0, 0, 0, 0, 4, 4, 0, 0, 4, 0, 0, 4, 0, 0, 4, 0, 0, 0, 0, 4, 4, 0, 0, 0, 4, 4, 4, 4, 4, 0, 0, 0, 0, 4, 4, 0, 0, 0, 0, 0, 0, 4, 4, 0, 0, 4, 4, 4, 4, 4, 4, 6, 6, 0, 0, 2, 2, 2, 2, 2, 6, 6, 6, 6, 6, 6, 6, 0, 0, 6, 6, 6, 0, 6, 6, 6, 6, 6, 6, 0, 0, 0, 0, 6, 6, 6, 6, 6, 6, 6, 6, 6, 6, 6, 6, 6, 6, 6, 6, 6, 6, 6, 6, 6, 6, 2, 2, 2, 6, 6, 6, 6, 6, 6, 6, 6, 6, 6, 6, 6, 6, 6, 0, 0, 0, 0, 0, 0, 0, 0, 6, 6, 6, 6, 6, 6, 6, 6, 6, 6, 6, 6, 6, 6, 6, 6, 6, 6, 6, 6, 6, 6, 0, 0, 0, 0, 0, 0, 0, 0, 0, 6, 6, 6, 6, 6, 6, 6, 6, 6, 6, 6, 6, 6, 6, 6, 6, 0, 0, 0, 0, 0, 0, 0, 0, 0, 6, 6, 6, 6, 6, 6, 6, 6, 6, 6, 6, 6, 6, 6, 6, 6, 6, 6, 6, 6, 6, 6, 6, 6, 6, 6, 6, 6, 6, 0, 0, 0, 0, 0, 6, 6, 6, 0, 0, 0, 6, 6, 6, 0, 0, 6, 6, 0, 0, 6, 6, 6, 6, 6, 6, 6, 6, 6, 6, 6, 6, 0, 0, 0, 0, 0, 0, 0, 6, 6, 6, 6, 6, 6, 1, 1, 1, 1, 1, 1, 1, 1, 1, 1, 1, 1, 1, 1, 6, 6, 6, 6, 6, 6, 6, 6, 6, 6, 6, 6, 6, 6, 0, 6, 0, 2, 2, 0, 0, 0, 0, 2, 0, 5, 5, 5, 5, 5, 5, 5, 5, 0, 2, 2, 6, 2, 0, 0, 2, 2, 0, 0])
me_plane_000.materials.append(mat_skin)
me_plane_000.materials.append(mat_boots)
me_plane_000.materials.append(mat_pants)
me_plane_000.materials.append(mat_material)
me_plane_000.materials.append(mat_gloves)
me_plane_000.materials.append(mat_belt)
me_plane_000.materials.append(mat_shirt)
me_plane_000.materials.append(mat_jacket)
me_plane_000.use_remesh_preserve_volume = False
me_plane_000.use_remesh_preserve_attributes = False
me_plane_000.use_mirror_vertex_groups = False
me_plane_000.update()
me_plane_001 = bpy.data.meshes.new('Plane.001')
me_plane_001.from_pydata([(1.915, 6.727, 0.5728), (1.233, 6.954, -0.08621), (1.321, 7.056, -0.05397), (1.866, 6.736, 0.1138), (1.903, 6.114, 0.2584), (1.916, 6.261, 0.09726), (2.649, 5.815, 0.2697), (1.219, 6.948, 0.0842), (0.9132, 6.524, 0.3977), (1.022, 6.808, -0.1723), (1.132, 6.75, 0.006764), (1.388, 6.437, 0.2185), (1.12, 6.621, 0.2322), (1.015, 6.625, 0.2683), (0.9992, 6.638, -0.1729), (0.8289, 6.66, -0.2821), (2.738, 5.971, 0.2412), (2.789, 5.974, 0.4859), (2.806, 6.019, 0.3728), (2.087, 6.668, 0.496), (2.066, 6.683, 0.3221), (2.013, 6.578, 0.1064), (1.944, 6.773, 0.3731), (1.743, 6.958, 0.2944), (1.917, 6.743, 0.2478), (1.895, 6.606, 0.07596), (1.489, 6.541, -0.004835), (1.597, 6.731, -0.04415), (1.41, 7.129, 0.1117), (1.031, 7.487, 0.2784), (0.9827, 7.482, 0.1215), (1.111, 7.455, 0.07279), (1.242, 7.358, 0.04391), (1.352, 7.204, 0.09419), (1.25, 7.092, -0.09421), (1.175, 7.246, -0.1258), (1.06, 7.371, -0.1083), (0.8961, 7.469, -0.007538), (0.9279, 7.206, -0.1945), (1.014, 7.023, -0.2413), (0.8537, 6.538, -0.248), (0.8374, 6.941, -0.3266), (0.6958, 7.138, -0.3557), (0.5815, 7.302, -0.3641), (0.3649, 7.26, -0.4388), (0.4137, 7.097, -0.4589), (0.4729, 6.93, -0.5014), (0.4995, 6.613, -0.5943), (0.215, 6.653, -0.6545), (0.2058, 6.919, -0.5994), (0.2028, 7.063, -0.4933), (0.2072, 7.238, -0.4717), (0.215, 5.16, 0.6684), (0.2109, 5.439, 0.6761), (0.8316, 6.655, 0.6541), (1.093, 6.803, 0.6435), (1.215, 6.97, 0.6533), (1.353, 7.135, 0.5444), (1.439, 7.142, 0.2992), (1.358, 7.244, 0.3188), (1.253, 7.358, 0.3867), (1.21, 7.238, 0.5674), (0.7139, 6.954, 0.746), (0.6463, 6.792, 0.7606), (1.015, 7.281, 0.5732), (1.098, 7.449, 0.4087), (0.9837, 7.488, 0.4643), (0.03979, 7.344, 0.6983), (0.2769, 7.35, 0.7034), (0.6889, 7.482, 0.5959), (0.3943, 7.487, 0.6495), (0.05741, 7.484, 0.6516), (1.974, 6.639, 0.577), (1.739, 6.623, 0.6064), (1.695, 6.561, 0.606), (1.761, 6.405, 0.5869), (1.902, 6.261, 0.5341), (1.751, 6.289, 0.509), (1.687, 6.463, 0.6248), (1.594, 6.639, 0.6682), (1.733, 6.744, 0.6321), (1.198, 6.575, 0.5677), (1.377, 6.402, 0.5721), (1.653, 6.945, 0.507), (1.599, 6.907, 0.6156), (1.472, 6.744, 0.6244), (1.409, 6.628, 0.6757), (1.511, 7.059, 0.5105), (1.207, 6.55, 0.3484), (1.362, 6.375, 0.3373), (1.739, 6.23, 0.256), (1.021, 6.694, 0.5124), (2.68, 5.786, 0.3912), (2.756, 5.927, 0.5145), (2.719, 5.846, 0.4917), (0.1967, 7.398, -0.3946), (0.3343, 7.392, -0.2692), (0.5648, 7.414, -0.1886), (0.5683, 7.601, 0.1017), (0.7839, 7.314, -0.1937), (0.6513, 7.597, 0.2806), (0.8812, 7.537, 0.2537), (0.837, 7.513, 0.06206), (0.6698, 7.576, 0.4059), (0.6897, 7.55, 0.5366), (1.986, 6.523, 0.6023), (1.948, 6.398, 0.6227), (2.225, 5.909, 0.3306), (2.364, 6.222, 0.1066), (2.288, 6.059, 0.1494), (2.439, 6.366, 0.4353), (2.435, 6.395, 0.259), (2.385, 6.363, 0.1696), (2.322, 6.177, 0.6347), (2.391, 6.387, 0.5787), (2.262, 6.021, 0.598), (0.2055, 6.214, 0.6725), (-0.01138, 6.332, 0.7076), (0.4776, 6.615, 0.8), (0.6081, 6.875, 0.7815), (0.4711, 6.735, 0.8252), (0.8835, 7.315, 0.5935), (0.5339, 7.299, 0.6957), (0.4266, 6.884, 0.819), (0.4378, 7.049, 0.7905), (0.3614, 7.246, 0.7229), (0.5658, 7.158, 0.7358), (0.6037, 7.05, 0.7434), (0.3881, 6.805, 0.8195), (0.1873, 6.725, 0.8243), (0.0256, 6.694, 0.8238), (0.04289, 6.873, 0.8237), (0.247, 6.903, 0.834), (0.2484, 7.072, 0.8025), (0.03309, 7.039, 0.7924), (0.03727, 7.219, 0.7495), (0.19, 7.246, 0.7281), (0.2165, 6.265, -0.6256), (0.2201, 6.527, -0.6475), (0.5289, 6.437, -0.5269), (1.591e-05, 7.72, 0.462), (0.1781, 7.705, 0.4233), (0.3496, 7.706, 0.2914), (0.3994, 7.677, 0.04097), (0.2998, 7.546, -0.1854), (0.1896, 7.5, -0.3547), (0.06656, 7.581, 0.5707), (0.3386, 7.601, 0.5669), (0.8898, 7.182, 0.6811), (1.043, 7.115, 0.6378), (1.182, 7.1, 0.6597), (0.9507, 6.998, 0.6888), (1.811, 6.369, 0.08353), (1.738, 6.921, 0.1729), (1.626, 7.032, 0.2664), (1.62, 6.979, 0.1279), (1.632, 6.835, 0.05061), (0.8182, 7.49, 0.5361), (0.7067, 7.291, 0.6226), (0.9093, 7.532, 0.3673), (-8.48e-05, 7.484, 0.6558), (-0.003578, 6.513, 0.761), (5.141e-07, 6.693, 0.8237), (5.141e-07, 6.874, 0.8237), (0.0002272, 7.579, 0.5706), (-1.882e-05, 7.347, 0.6981), (-6.415e-05, 7.22, 0.7496), (4.992e-07, 7.038, 0.7925), (0.2179, 5.016, 0.6468), (0.397, 4.884, -0.4274), (0.2202, 5.03, 0.6451), (0.3665, 5.03, 0.6537), (0.5906, 5.03, 0.5912), (0.2179, 5.016, 0.6468), (0.3665, 5.019, 0.6544), (0.5969, 5.01, 0.5948), (0.8297, 5.024, 0.3044), (0.397, 4.884, -0.4274), (0.5887, 4.929, -0.346), (0.7841, 5.0, -0.2123), (0.9043, 5.012, 0.03106), (0.5906, 5.03, 0.5912), (0.838, 6.28, 0.3769), (0.7491, 6.426, 0.5999), (0.9132, 6.524, 0.3977), (1.015, 6.625, 0.2683), (0.8721, 6.292, 0.1803), (0.9992, 6.638, -0.1729), (0.8861, 6.472, -0.0914), (0.8537, 6.538, -0.248), (0.8289, 6.66, -0.2821), (0.4995, 6.613, -0.5943), (9.188e-05, 5.153, 0.6961), (0.0001675, 5.421, 0.7101), (0.3434, 5.164, 0.6882), (0.3797, 5.428, 0.7074), (0.3665, 5.019, 0.6544), (0.6199, 5.42, 0.5874), (0.4641, 6.112, 0.7297), (0.5067, 6.484, 0.8008), (0.7808, 6.099, 0.4838), (0.8316, 6.655, 0.6541), (0.6463, 6.792, 0.7606), (0.1933, 6.102, 0.7591), (0.2687, 6.352, 0.7899), (0.0004115, 6.076, 0.7609), (-0.000103, 6.336, 0.7644), (0.4776, 6.615, 0.8), (0.4711, 6.735, 0.8252), (0.2211, 6.493, 0.7647), (0.078, 6.428, 0.754), (0.04069, 6.514, 0.7613), (0.3881, 6.805, 0.8195), (0.1873, 6.725, 0.8243), (0.0256, 6.694, 0.8238), (0.0002025, 6.511, 0.797), (0.5705, 5.144, 0.6211), (0.8234, 5.159, 0.3056), (0.8796, 5.497, 0.2264), (0.8591, 5.319, -0.03356), (0.9002, 5.119, -0.003567), (0.7559, 5.399, -0.2289), (0.8205, 6.016, -0.01909), (0.3449, 5.952, -0.5101), (0.3724, 6.207, -0.5393), (0.2338, 5.954, -0.567), (0.2165, 6.265, -0.6256), (0.4982, 6.042, -0.4479), (0.5382, 5.304, -0.3619), (0.7689, 5.12, -0.2427), (0.5484, 5.056, -0.3389), (0.2201, 6.527, -0.6475), (0.5289, 6.437, -0.5269), (0.7111, 6.242, -0.3025), (0.5969, 5.01, 0.5948), (0.8297, 5.024, 0.3044), (0.397, 4.884, -0.4274), (0.5887, 4.929, -0.346), (0.7841, 5.0, -0.2123), (0.9043, 5.012, 0.03106), (5.141e-07, 6.693, 0.8237), (0.0001233, 5.012, 0.6752), (0.5906, 5.03, 0.5912), (0.3665, 5.03, 0.6537), (0.2202, 5.03, 0.6451), (0.8297, 5.024, 0.3044), (0.5969, 5.01, 0.5948), (0.3665, 5.019, 0.6544), (0.7841, 5.0, -0.2123), (0.9043, 5.012, 0.03106), (0.5887, 4.929, -0.346), (0.397, 4.884, -0.4274), (0.5906, 5.03, 0.5912), (0.8589, 5.743, 0.1194), (0.6437, 5.72, -0.3494), (0.8852, 5.765, 0.2332), (0.8601, 5.768, 0.3581), (0.565, 5.722, 0.6567), (0.4259, 5.669, -0.4503), (0.755, 5.738, -0.128), (0.3359, 5.707, 0.734), (0.2693, 5.661, -0.5369), (0.1377, 5.65, 0.6764), (-0.001146, 5.623, 0.7285), (0.3452, 4.851, 0.6655), (-0.0003269, 4.842, 0.681), (0.8084, 4.856, 0.3155), (0.5756, 4.841, 0.6059), (0.3452, 4.851, 0.6655), (0.7627, 4.832, -0.2012), (0.883, 4.844, 0.04217), (0.5674, 4.761, -0.3349), (0.3942, 4.716, -0.412), (0.0001257, 7.817, 0.4001), (0.1407, 7.816, 0.3594), (0.2935, 7.82, 0.2604), (0.3833, 7.802, 0.03685), (0.2913, 7.693, -0.1701), (0.236, 7.615, -0.3207), (2.711, 5.746, 0.2447), (2.814, 5.927, 0.2116), (2.873, 5.931, 0.4954), (2.893, 5.983, 0.3643), (2.747, 5.713, 0.3856), (2.835, 5.877, 0.5286), (2.793, 5.783, 0.5022), (0.2016, 6.65, -0.6545), (0.1923, 6.915, -0.5994), (0.1893, 7.059, -0.4933), (0.1938, 7.235, -0.4717), (0.1832, 7.394, -0.3946), (0.2067, 6.524, -0.6475), (0.189, 7.5, -0.3518), (0.2204, 5.95, -0.567), (0.2031, 6.261, -0.6256), (0.2067, 6.524, -0.6475), (0.3835, 4.881, -0.4274), (0.3835, 4.881, -0.4274), (0.2559, 5.657, -0.5369), (0.3808, 4.713, -0.412)], [(244, 170), (243, 171), (175, 181), (173, 168)], [(154, 155, 28, 58), (58, 57, 87, 154), (19, 20, 22, 0), (22, 23, 83, 0), (32, 31, 65, 60), (33, 32, 60, 59), (28, 33, 59, 58), (7, 10, 12), (12, 10, 26, 11), (10, 1, 27, 26), (2, 156, 27, 1), (24, 3, 156, 153), (3, 25, 27, 156), (7, 8, 13, 10), (10, 13, 14, 9), (11, 26, 152), (14, 40, 15, 9), (20, 21, 24, 22), (22, 24, 153, 23), (152, 26, 27, 25), (21, 152, 25), (31, 36, 37, 30), (32, 35, 36, 31), (33, 34, 35, 32), (34, 9, 39, 35), (35, 39, 38, 36), (36, 38, 99, 37), (44, 96, 97, 43), (38, 42, 43, 99), (39, 41, 42, 38), (9, 15, 41, 39), (15, 47, 46, 41), (41, 46, 45, 42), (42, 45, 44, 43), (43, 97, 37, 99), (45, 50, 51, 44), (46, 49, 50, 45), (47, 48, 49, 46), (139, 138, 48, 47), (117, 116, 205, 206), (91, 62, 63, 54), (58, 59, 61, 57), (59, 60, 61), (61, 60, 65, 64), (68, 70, 71, 67), (122, 69, 70, 68), (73, 72, 0, 80), (74, 73, 80, 79), (75, 74, 79, 78), (76, 75, 78, 77), (77, 78, 86, 82), (79, 85, 86, 78), (80, 84, 85, 79), (0, 83, 84, 80), (82, 86, 55, 81), (83, 23, 154, 87), (84, 83, 87, 57), (85, 84, 57, 56), (86, 85, 56, 55), (89, 88, 12, 11), (53, 52, 192, 193), (91, 7, 12, 88), (54, 8, 7, 91), (96, 95, 145, 144), (98, 97, 144, 143), (101, 102, 98, 100), (97, 96, 144), (142, 100, 98, 143), (102, 101, 30, 37), (103, 159, 101, 100), (159, 66, 29), (69, 157, 104), (147, 104, 103, 100, 142), (147, 70, 69, 104), (146, 71, 70, 147), (146, 164, 160, 71), (114, 19, 0, 72), (73, 74, 106, 105), (73, 105, 114, 72), (74, 75, 76, 106), (110, 19, 114), (115, 76, 4, 107), (112, 21, 20, 111), (108, 152, 21, 112), (114, 105, 106, 113), (139, 47, 191, 232), (172, 181, 252, 242), (47, 15, 190, 191), (137, 138, 231, 226), (66, 121, 64, 65), (127, 62, 151, 148), (120, 118, 63, 119), (175, 174, 247, 246), (130, 162, 240, 214), (122, 158, 157, 69), (54, 63, 202, 201), (126, 127, 148), (123, 119, 127, 124), (126, 122, 68, 125), (110, 18, 16, 111), (112, 111, 16), (108, 112, 16), (108, 16, 6, 109), (110, 114, 17, 18), (113, 93, 17, 114), (115, 94, 93, 113), (115, 107, 92, 94), (107, 109, 6, 92), (124, 127, 126, 125), (128, 120, 119, 123), (120, 128, 212, 208), (15, 40, 189, 190), (131, 163, 162, 130), (131, 130, 129, 132), (129, 128, 123, 132), (134, 131, 132, 133), (134, 167, 163, 131), (135, 166, 167, 134), (133, 132, 123, 124), (67, 165, 166, 135), (135, 134, 133, 136), (136, 133, 124, 125), (136, 68, 67, 135), (136, 125, 68), (175, 176, 245, 246), (118, 120, 208, 207), (161, 117, 206, 215), (40, 14, 187, 189), (177, 169, 236, 251), (14, 13, 185, 187), (129, 130, 214, 213), (13, 8, 184, 185), (141, 140, 164, 146), (71, 160, 165, 67), (141, 146, 147, 142), (63, 118, 207, 202), (89, 82, 81, 88), (81, 55, 91, 88), (77, 90, 4, 76), (89, 90, 77, 82), (176, 180, 249, 245), (162, 161, 215, 240), (98, 102, 37, 97), (51, 95, 96, 44), (149, 64, 121, 148), (150, 61, 64, 149), (61, 150, 56, 57), (150, 149, 55, 56), (151, 62, 91, 55), (148, 151, 55, 149), (126, 148, 121, 158, 122), (31, 30, 29), (66, 65, 29), (65, 31, 29), (25, 3, 24, 21), (19, 110, 111, 20), (113, 106, 76, 115), (108, 109, 5, 152), (5, 109, 107, 4), (152, 5, 4, 90), (152, 90, 89, 11), (155, 154, 23, 153), (9, 34, 1, 10), (155, 156, 2, 28), (33, 2, 1, 34), (33, 28, 2), (156, 155, 153), (62, 127, 119, 63), (104, 157, 159, 103), (157, 158, 121, 66), (66, 159, 157), (101, 159, 29, 30), (8, 54, 201, 184), (116, 262, 53, 193, 263, 205), (178, 177, 251, 250), (128, 129, 213, 212), (138, 139, 232, 231), (179, 178, 250, 248), (180, 179, 248, 249), (184, 182, 186, 185), (186, 182, 255, 253, 222), (235, 239, 220, 217), (185, 186, 188, 187), (187, 188, 189), (190, 189, 232, 191), (237, 230, 229, 238), (238, 229, 220, 239), (194, 216, 197, 195), (192, 194, 195, 193), (241, 196, 194, 192), (196, 234, 216, 194), (235, 217, 216, 234), (218, 255, 256), (200, 183, 199, 198), (201, 202, 199, 183), (183, 182, 184, 201), (203, 198, 199, 204), (205, 203, 204, 206), (203, 205, 263, 260), (198, 203, 260, 257), (204, 199, 202, 207), (208, 209, 204, 207), (210, 206, 204, 209), (213, 214, 211, 210, 209), (209, 208, 212, 213), (211, 215, 206, 210), (214, 240, 215, 211), (217, 220, 219, 218), (219, 220, 229, 221), (221, 254, 259), (227, 223, 224), (225, 226, 224, 223), (228, 258, 254, 221), (223, 258, 261, 225), (228, 221, 229, 230), (226, 231, 232, 224), (224, 232, 233, 227), (232, 189, 188, 233), (233, 188, 186, 222), (221, 259, 253, 218, 219), (217, 218, 197, 216), (200, 198, 257, 256), (235, 234, 246, 245), (236, 237, 250, 251), (238, 239, 249, 248), (196, 234, 246, 247), (239, 235, 245, 249), (237, 238, 248, 250), (259, 254, 227, 233, 222), (257, 260, 195, 197), (253, 259, 222), (253, 255, 218), (256, 255, 182, 183, 200), (256, 257, 197, 218), (254, 258, 223, 227), (260, 263, 193, 195), (261, 258, 228, 230, 237, 236), (249, 245, 266, 270), (250, 248, 269, 271), (247, 246, 267, 268), (196, 241, 265, 264), (251, 250, 271, 272), (248, 249, 270, 269), (245, 246, 267, 266), (143, 144, 277, 276), (141, 142, 275, 274), (144, 145, 278, 277), (142, 143, 276, 275), (140, 141, 274, 273), (93, 94, 285, 284), (17, 93, 284, 281), (92, 6, 279, 283), (18, 17, 281, 282), (94, 92, 283, 285), (16, 18, 282, 280), (6, 16, 280, 279), (225, 261, 298, 293), (226, 225, 293, 294), (49, 48, 286, 287), (231, 226, 294, 295), (95, 51, 289, 290), (50, 49, 287, 288), (51, 50, 288, 289), (251, 272, 299, 297), (145, 95, 290, 292), (261, 236, 296, 298), (48, 138, 291, 286)])
me_plane_001.polygons.foreach_set('material_index', [7, 7, 7, 7, 7, 7, 7, 7, 7, 7, 7, 7, 7, 7, 7, 7, 7, 7, 7, 7, 7, 7, 7, 7, 7, 7, 7, 7, 7, 7, 7, 7, 7, 7, 7, 7, 7, 7, 7, 0, 7, 7, 7, 7, 7, 7, 7, 7, 7, 7, 7, 7, 7, 7, 7, 7, 7, 7, 7, 7, 0, 7, 7, 7, 7, 7, 7, 7, 7, 7, 7, 7, 7, 7, 7, 7, 7, 7, 7, 7, 7, 7, 7, 7, 7, 7, 0, 7, 0, 7, 7, 7, 0, 7, 7, 7, 7, 7, 7, 7, 7, 7, 7, 7, 7, 7, 7, 7, 7, 7, 7, 7, 7, 7, 7, 7, 7, 7, 7, 7, 7, 7, 7, 7, 0, 7, 0, 7, 0, 7, 7, 7, 7, 7, 7, 7, 7, 7, 7, 7, 0, 0, 7, 7, 7, 7, 7, 7, 7, 7, 7, 7, 7, 7, 7, 7, 7, 7, 7, 7, 7, 7, 7, 7, 7, 7, 7, 7, 7, 7, 7, 7, 7, 0, 0, 7, 7, 0, 0, 7, 7, 7, 7, 7, 7, 7, 7, 7, 7, 7, 7, 7, 7, 7, 7, 7, 7, 7, 7, 7, 7, 7, 7, 7, 7, 7, 7, 7, 7, 7, 7, 7, 7, 7, 7, 7, 7, 7, 7, 7, 7, 7, 7, 7, 7, 7, 7, 7, 7, 7, 7, 7, 7, 7, 7, 7, 7, 8, 8, 8, 8, 8, 8, 8, 8, 8, 8, 8, 8, 8, 8, 8, 8, 8, 8, 8, 8, 8, 8, 8, 8, 8, 8, 8, 8, 8, 8])
me_plane_001.materials.append(mat_skin)
me_plane_001.materials.append(mat_boots)
me_plane_001.materials.append(mat_pants)
me_plane_001.materials.append(mat_material)
me_plane_001.materials.append(mat_gloves)
me_plane_001.materials.append(mat_belt)
me_plane_001.materials.append(mat_shirt)
me_plane_001.materials.append(mat_jacket)
me_plane_001.materials.append(mat_kragen)
me_plane_001.use_remesh_preserve_volume = False
me_plane_001.use_remesh_preserve_attributes = False
me_plane_001.use_mirror_vertex_groups = False
me_plane_001.update()

# ---- objects
ob_light = bpy.data.objects.new('Light', light_light)
ob_camera = bpy.data.objects.new('Camera', cam_camera)
ob_char_001 = bpy.data.objects.new('char.001', me_plane_000)
ob_char_002 = bpy.data.objects.new('char.002', me_plane_001)

# ---- transforms, parenting, visibility, modifiers, constraints
ob_light.location = (4.076, 1.005, 5.904)
ob_light.rotation_euler = (0.6503, 0.05522, 1.866)
ob_light.lock_rotations_4d = False
ob_light.empty_display_type = 'ARROWS'
ob_light.color = (0.0, 0.0, 0.0, 0.0)
ob_light.lineart.crease_threshold = 0.0
ob_camera.location = (7.359, -6.926, 4.958)
ob_camera.rotation_euler = (1.109, 0.0, 0.8149)
ob_camera.lock_rotations_4d = False
ob_camera.empty_display_type = 'ARROWS'
ob_camera.color = (0.0, 0.0, 0.0, 0.0)
ob_camera.display_type = 'WIRE'
ob_camera.lineart.crease_threshold = 0.0
ob_char_001.location = (0.0, 0.0, -0.03641)
ob_char_001.rotation_euler = (1.571, -0.0, 3.142)
ob_char_001.scale = (0.2134, 0.2134, 0.2134)
ob_char_001.empty_display_type = 'ARROWS'
ob_char_001.display_type = 'SOLID'
ob_char_001.lineart.crease_threshold = 0.0
_vg = ob_char_001.vertex_groups.new(name='spine.01')
_vg = ob_char_001.vertex_groups.new(name='spine.02')
_vg = ob_char_001.vertex_groups.new(name='spine.03')
_vg = ob_char_001.vertex_groups.new(name='spine.04')
_vg = ob_char_001.vertex_groups.new(name='neck_base')
_vg = ob_char_001.vertex_groups.new(name='neck.01')
_vg = ob_char_001.vertex_groups.new(name='neck.02')
_vg = ob_char_001.vertex_groups.new(name='neck.03')
_vg = ob_char_001.vertex_groups.new(name='DLT-shoulder.L')
_vg = ob_char_001.vertex_groups.new(name='upper_arm.L')
_vg = ob_char_001.vertex_groups.new(name='forearm.L')
_vg = ob_char_001.vertex_groups.new(name='hand.L')
_vg = ob_char_001.vertex_groups.new(name='palm.04.L')
_vg = ob_char_001.vertex_groups.new(name='finger_pinky.01.L')
_vg = ob_char_001.vertex_groups.new(name='finger_pinky.02.L')
_vg = ob_char_001.vertex_groups.new(name='finger_pinky.03.L')
_vg = ob_char_001.vertex_groups.new(name='palm.03.L')
_vg = ob_char_001.vertex_groups.new(name='finger_ring.01.L')
_vg = ob_char_001.vertex_groups.new(name='finger_ring.02.L')
_vg = ob_char_001.vertex_groups.new(name='finger_ring.03.L')
_vg = ob_char_001.vertex_groups.new(name='palm.02.L')
_vg = ob_char_001.vertex_groups.new(name='finger_middle.01.L')
_vg = ob_char_001.vertex_groups.new(name='finger_middle.02.L')
_vg = ob_char_001.vertex_groups.new(name='finger_middle.03.L')
_vg = ob_char_001.vertex_groups.new(name='palm.01.L')
_vg = ob_char_001.vertex_groups.new(name='finger_index.01.L')
_vg = ob_char_001.vertex_groups.new(name='finger_index.02.L')
_vg = ob_char_001.vertex_groups.new(name='finger_index.03.L')
_vg = ob_char_001.vertex_groups.new(name='thumb.01.L')
_vg = ob_char_001.vertex_groups.new(name='thumb.02.L')
_vg = ob_char_001.vertex_groups.new(name='thumb.03.L')
_vg = ob_char_001.vertex_groups.new(name='DLT-shoulder.R')
_vg = ob_char_001.vertex_groups.new(name='upper_arm.R')
_vg = ob_char_001.vertex_groups.new(name='forearm.R')
_vg = ob_char_001.vertex_groups.new(name='hand.R')
_vg = ob_char_001.vertex_groups.new(name='palm.04.R')
_vg = ob_char_001.vertex_groups.new(name='finger_pinky.01.R')
_vg = ob_char_001.vertex_groups.new(name='finger_pinky.02.R')
_vg = ob_char_001.vertex_groups.new(name='finger_pinky.03.R')
_vg = ob_char_001.vertex_groups.new(name='palm.03.R')
_vg = ob_char_001.vertex_groups.new(name='finger_ring.01.R')
_vg = ob_char_001.vertex_groups.new(name='finger_ring.02.R')
_vg = ob_char_001.vertex_groups.new(name='finger_ring.03.R')
_vg = ob_char_001.vertex_groups.new(name='palm.02.R')
_vg = ob_char_001.vertex_groups.new(name='finger_middle.01.R')
_vg = ob_char_001.vertex_groups.new(name='finger_middle.02.R')
_vg = ob_char_001.vertex_groups.new(name='finger_middle.03.R')
_vg = ob_char_001.vertex_groups.new(name='thumb.01.R')
_vg = ob_char_001.vertex_groups.new(name='thumb.02.R')
_vg = ob_char_001.vertex_groups.new(name='thumb.03.R')
_vg = ob_char_001.vertex_groups.new(name='palm.01.R')
_vg = ob_char_001.vertex_groups.new(name='finger_index.01.R')
_vg = ob_char_001.vertex_groups.new(name='finger_index.02.R')
_vg = ob_char_001.vertex_groups.new(name='finger_index.03.R')
_vg = ob_char_001.vertex_groups.new(name='thigh.L')
_vg = ob_char_001.vertex_groups.new(name='shin.L')
_vg = ob_char_001.vertex_groups.new(name='foot.L')
_vg = ob_char_001.vertex_groups.new(name='toe.L')
_vg = ob_char_001.vertex_groups.new(name='heel.L')
_vg = ob_char_001.vertex_groups.new(name='thigh.R')
_vg = ob_char_001.vertex_groups.new(name='shin.R')
_vg = ob_char_001.vertex_groups.new(name='foot.R')
_vg = ob_char_001.vertex_groups.new(name='toe.R')
_vg = ob_char_001.vertex_groups.new(name='heel.R')
_vg = ob_char_001.vertex_groups.new(name='pelvis')
_vg = ob_char_001.vertex_groups.new(name='DLT-upper_arm.L')
_vg = ob_char_001.vertex_groups.new(name='DLT-upper_arm.R')
_vg = ob_char_001.vertex_groups.new(name='knee.L')
_vg = ob_char_001.vertex_groups.new(name='knee.R')
_vg = ob_char_001.vertex_groups.new(name='shoulder.L')
_vg = ob_char_001.vertex_groups.new(name='shoulder.R')
_vg = ob_char_001.vertex_groups.new(name='shoulder.L.001')
_vg = ob_char_001.vertex_groups.new(name='shoulder.R.001')
_m = ob_char_001.modifiers.new('Mirror', 'MIRROR')
ob_char_002.location = (0.0, 0.0, -0.03641)
ob_char_002.rotation_euler = (1.571, -0.0, 3.142)
ob_char_002.scale = (0.2134, 0.2134, 0.2134)
ob_char_002.empty_display_type = 'ARROWS'
ob_char_002.display_type = 'SOLID'
ob_char_002.lineart.crease_threshold = 0.0
_vg = ob_char_002.vertex_groups.new(name='spine.01')
_vg = ob_char_002.vertex_groups.new(name='spine.02')
_vg = ob_char_002.vertex_groups.new(name='spine.03')
_vg = ob_char_002.vertex_groups.new(name='spine.04')
_vg = ob_char_002.vertex_groups.new(name='neck_base')
_vg = ob_char_002.vertex_groups.new(name='neck.01')
_vg = ob_char_002.vertex_groups.new(name='neck.02')
_vg = ob_char_002.vertex_groups.new(name='neck.03')
_vg = ob_char_002.vertex_groups.new(name='DLT-shoulder.L')
_vg = ob_char_002.vertex_groups.new(name='upper_arm.L')
_vg = ob_char_002.vertex_groups.new(name='forearm.L')
_vg = ob_char_002.vertex_groups.new(name='hand.L')
_vg = ob_char_002.vertex_groups.new(name='palm.04.L')
_vg = ob_char_002.vertex_groups.new(name='finger_pinky.01.L')
_vg = ob_char_002.vertex_groups.new(name='finger_pinky.02.L')
_vg = ob_char_002.vertex_groups.new(name='finger_pinky.03.L')
_vg = ob_char_002.vertex_groups.new(name='palm.03.L')
_vg = ob_char_002.vertex_groups.new(name='finger_ring.01.L')
_vg = ob_char_002.vertex_groups.new(name='finger_ring.02.L')
_vg = ob_char_002.vertex_groups.new(name='finger_ring.03.L')
_vg = ob_char_002.vertex_groups.new(name='palm.02.L')
_vg = ob_char_002.vertex_groups.new(name='finger_middle.01.L')
_vg = ob_char_002.vertex_groups.new(name='finger_middle.02.L')
_vg = ob_char_002.vertex_groups.new(name='finger_middle.03.L')
_vg = ob_char_002.vertex_groups.new(name='palm.01.L')
_vg = ob_char_002.vertex_groups.new(name='finger_index.01.L')
_vg = ob_char_002.vertex_groups.new(name='finger_index.02.L')
_vg = ob_char_002.vertex_groups.new(name='finger_index.03.L')
_vg = ob_char_002.vertex_groups.new(name='thumb.01.L')
_vg = ob_char_002.vertex_groups.new(name='thumb.02.L')
_vg = ob_char_002.vertex_groups.new(name='thumb.03.L')
_vg = ob_char_002.vertex_groups.new(name='DLT-shoulder.R')
_vg = ob_char_002.vertex_groups.new(name='upper_arm.R')
_vg = ob_char_002.vertex_groups.new(name='forearm.R')
_vg = ob_char_002.vertex_groups.new(name='hand.R')
_vg = ob_char_002.vertex_groups.new(name='palm.04.R')
_vg = ob_char_002.vertex_groups.new(name='finger_pinky.01.R')
_vg = ob_char_002.vertex_groups.new(name='finger_pinky.02.R')
_vg = ob_char_002.vertex_groups.new(name='finger_pinky.03.R')
_vg = ob_char_002.vertex_groups.new(name='palm.03.R')
_vg = ob_char_002.vertex_groups.new(name='finger_ring.01.R')
_vg = ob_char_002.vertex_groups.new(name='finger_ring.02.R')
_vg = ob_char_002.vertex_groups.new(name='finger_ring.03.R')
_vg = ob_char_002.vertex_groups.new(name='palm.02.R')
_vg = ob_char_002.vertex_groups.new(name='finger_middle.01.R')
_vg = ob_char_002.vertex_groups.new(name='finger_middle.02.R')
_vg = ob_char_002.vertex_groups.new(name='finger_middle.03.R')
_vg = ob_char_002.vertex_groups.new(name='thumb.01.R')
_vg = ob_char_002.vertex_groups.new(name='thumb.02.R')
_vg = ob_char_002.vertex_groups.new(name='thumb.03.R')
_vg = ob_char_002.vertex_groups.new(name='palm.01.R')
_vg = ob_char_002.vertex_groups.new(name='finger_index.01.R')
_vg = ob_char_002.vertex_groups.new(name='finger_index.02.R')
_vg = ob_char_002.vertex_groups.new(name='finger_index.03.R')
_vg = ob_char_002.vertex_groups.new(name='thigh.L')
_vg = ob_char_002.vertex_groups.new(name='shin.L')
_vg = ob_char_002.vertex_groups.new(name='foot.L')
_vg = ob_char_002.vertex_groups.new(name='toe.L')
_vg = ob_char_002.vertex_groups.new(name='heel.L')
_vg = ob_char_002.vertex_groups.new(name='thigh.R')
_vg = ob_char_002.vertex_groups.new(name='shin.R')
_vg = ob_char_002.vertex_groups.new(name='foot.R')
_vg = ob_char_002.vertex_groups.new(name='toe.R')
_vg = ob_char_002.vertex_groups.new(name='heel.R')
_vg = ob_char_002.vertex_groups.new(name='pelvis')
_vg = ob_char_002.vertex_groups.new(name='DLT-upper_arm.L')
_vg = ob_char_002.vertex_groups.new(name='DLT-upper_arm.R')
_vg = ob_char_002.vertex_groups.new(name='knee.L')
_vg = ob_char_002.vertex_groups.new(name='knee.R')
_vg = ob_char_002.vertex_groups.new(name='shoulder.L')
_vg = ob_char_002.vertex_groups.new(name='shoulder.R')
_vg = ob_char_002.vertex_groups.new(name='shoulder.L.001')
_vg = ob_char_002.vertex_groups.new(name='shoulder.R.001')
_m = ob_char_002.modifiers.new('Mirror', 'MIRROR')

# ---- collection membership
col_collection.objects.link(ob_light)
col_collection.objects.link(ob_camera)
col_collection.objects.link(ob_char_001)
col_collection.objects.link(ob_char_002)

# ---- scene / render settings (as saved in the file)
scene.camera = ob_camera
scene.frame_start = 1; scene.frame_end = 250; scene.frame_set(154)
scene.render.engine = 'BLENDER_EEVEE_NEXT'
scene.cycles.use_denoising = False
scene.cycles.samples = 128
scene.cycles.sampling_pattern = 'TABULATED_SOBOL'
scene.cycles.use_adaptive_sampling = False
scene.cycles.use_light_tree = False
scene.view_settings.view_transform = 'Filmic'
bpy.context.view_layer.update()
